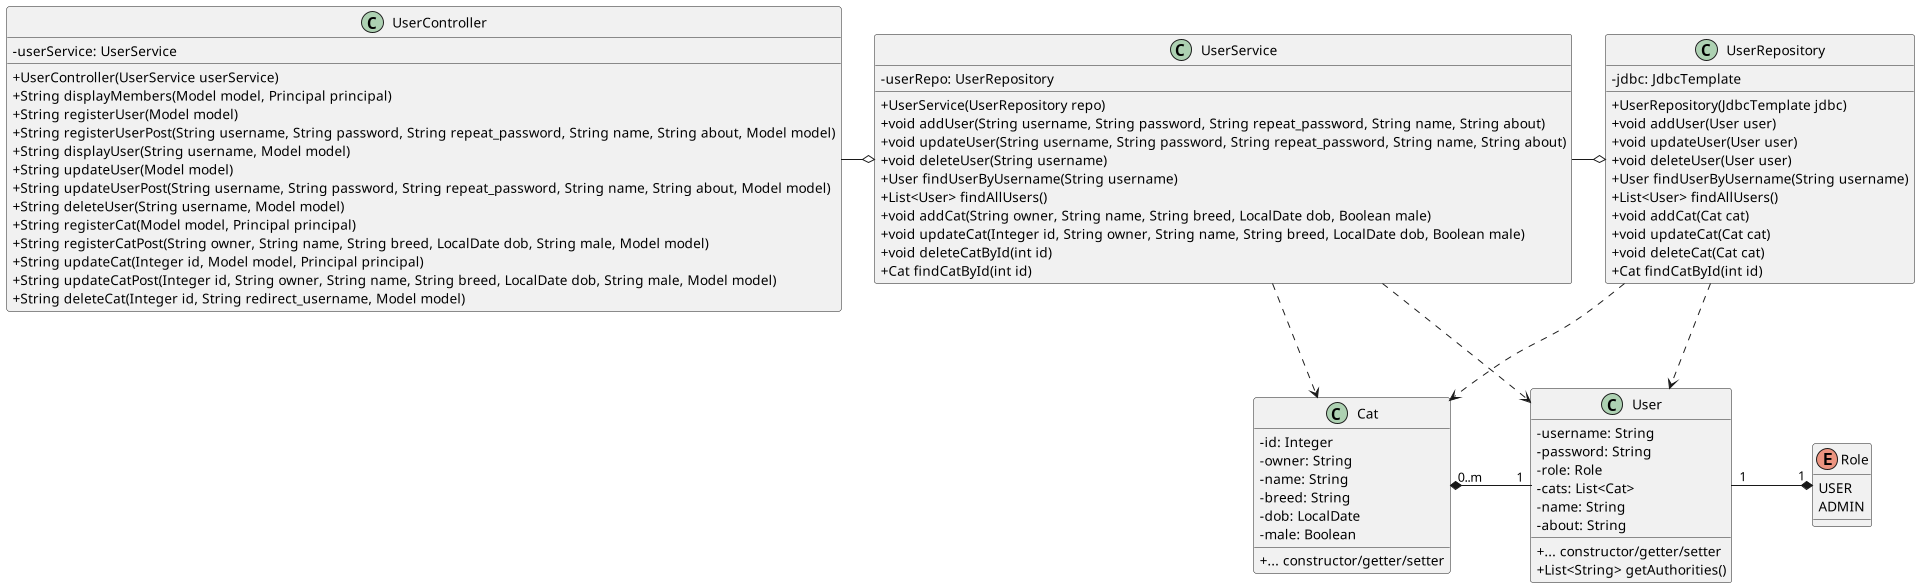

The diagram above was rendered by PlantUML. Its source (embedded in the PNG):
@startuml
scale 1920*1080
skinparam classAttributeIconSize 0
class User {
	- username: String
	- password: String
	- role: Role
	- cats: List<Cat>
	- name: String
	- about: String
	{method} + ... constructor/getter/setter
	+ List<String> getAuthorities()
}
enum Role {
	USER
	ADMIN
}
class Cat {
	- id: Integer
	- owner: String
	- name: String
	- breed: String
	- dob: LocalDate
	- male: Boolean
	{method} + ... constructor/getter/setter
}
class UserController {
	- userService: UserService
	+ UserController(UserService userService)
	+ String displayMembers(Model model, Principal principal)
	+ String registerUser(Model model)
	+ String registerUserPost(String username, String password, String repeat_password, String name, String about, Model model)
	+ String displayUser(String username, Model model)
	+ String updateUser(Model model)
	+ String updateUserPost(String username, String password, String repeat_password, String name, String about, Model model)
	+ String deleteUser(String username, Model model)
	+ String registerCat(Model model, Principal principal)
	+ String registerCatPost(String owner, String name, String breed, LocalDate dob, String male, Model model)
	+ String updateCat(Integer id, Model model, Principal principal)
	+ String updateCatPost(Integer id, String owner, String name, String breed, LocalDate dob, String male, Model model)
	+ String deleteCat(Integer id, String redirect_username, Model model)
}
class UserService {
	- userRepo: UserRepository
	+ UserService(UserRepository repo)
	+ void addUser(String username, String password, String repeat_password, String name, String about)
	+ void updateUser(String username, String password, String repeat_password, String name, String about)
	+ void deleteUser(String username)
	+ User findUserByUsername(String username)
	+ List<User> findAllUsers()
	+ void addCat(String owner, String name, String breed, LocalDate dob, Boolean male)
	+ void updateCat(Integer id, String owner, String name, String breed, LocalDate dob, Boolean male)
	+ void deleteCatById(int id)
	+ Cat findCatById(int id)
}
class UserRepository {
	- jdbc: JdbcTemplate
	+ UserRepository(JdbcTemplate jdbc)
	+ void addUser(User user)
	+ void updateUser(User user)
	+ void deleteUser(User user)
	+ User findUserByUsername(String username)
	+ List<User> findAllUsers()
	+ void addCat(Cat cat)
	+ void updateCat(Cat cat)
	+ void deleteCat(Cat cat)
	+ Cat findCatById(int id)
}

User "1" -r-* "1" Role
User "1" -l-* "0..m" Cat
UserController -r-o UserService
UserRepository ..> User
UserRepository ..> Cat
UserService ..> User
UserService ..> Cat
UserService -r-o UserRepository

@enduml